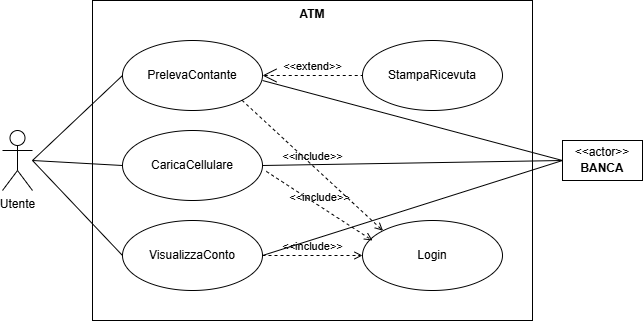

The diagram above was exported from draw.io. Its source (the exported page's mxGraphModel, read from the mxfile embedded in the PNG):
<mxGraphModel dx="641" dy="434" grid="1" gridSize="10" guides="1" tooltips="1" connect="1" arrows="1" fold="1" page="1" pageScale="1" pageWidth="850" pageHeight="1100" background="#FFFFFF" math="0" shadow="0">
  <root>
    <mxCell id="0" />
    <mxCell id="1" parent="0" />
    <mxCell id="3" value="ATM" style="shape=rect;html=1;verticalAlign=top;fontStyle=1;whiteSpace=wrap;align=center;" vertex="1" parent="1">
      <mxGeometry x="200" y="80" width="440" height="320" as="geometry" />
    </mxCell>
    <mxCell id="11" value="" style="html=1;strokeColor=default;endArrow=none;endFill=0;entryX=0;entryY=0.5;entryDx=0;entryDy=0;" edge="1" parent="1" target="7">
      <mxGeometry relative="1" as="geometry">
        <mxPoint x="140" y="240" as="sourcePoint" />
      </mxGeometry>
    </mxCell>
    <mxCell id="2" value="Utente" style="shape=umlActor;html=1;verticalLabelPosition=bottom;verticalAlign=top;align=center;" vertex="1" parent="1">
      <mxGeometry x="110" y="210" width="30" height="60" as="geometry" />
    </mxCell>
    <mxCell id="6" value="StampaRicevuta" style="ellipse;whiteSpace=wrap;html=1;" vertex="1" parent="1">
      <mxGeometry x="470" y="120" width="140" height="70" as="geometry" />
    </mxCell>
    <mxCell id="7" value="CaricaCellulare" style="ellipse;whiteSpace=wrap;html=1;" vertex="1" parent="1">
      <mxGeometry x="230" y="210" width="140" height="70" as="geometry" />
    </mxCell>
    <mxCell id="8" value="VisualizzaConto" style="ellipse;whiteSpace=wrap;html=1;" vertex="1" parent="1">
      <mxGeometry x="230" y="300" width="140" height="70" as="geometry" />
    </mxCell>
    <mxCell id="13" value="PrelevaContante" style="ellipse;whiteSpace=wrap;html=1;" vertex="1" parent="1">
      <mxGeometry x="230" y="120" width="140" height="70" as="geometry" />
    </mxCell>
    <mxCell id="14" value="Login" style="ellipse;whiteSpace=wrap;html=1;" vertex="1" parent="1">
      <mxGeometry x="470" y="300" width="140" height="70" as="geometry" />
    </mxCell>
    <mxCell id="15" value="&amp;lt;&amp;lt;extend&amp;gt;&amp;gt;" style="edgeStyle=none;html=1;startArrow=open;endArrow=none;startSize=12;verticalAlign=bottom;dashed=1;labelBackgroundColor=none;entryX=0;entryY=0.5;entryDx=0;entryDy=0;exitX=1;exitY=0.5;exitDx=0;exitDy=0;" edge="1" parent="1" source="13" target="6">
      <mxGeometry width="160" relative="1" as="geometry">
        <mxPoint x="370" y="150" as="sourcePoint" />
        <mxPoint x="570" y="210" as="targetPoint" />
      </mxGeometry>
    </mxCell>
    <mxCell id="16" value="&amp;lt;&amp;lt;include&amp;gt;&amp;gt;" style="edgeStyle=none;html=1;endArrow=open;verticalAlign=bottom;dashed=1;labelBackgroundColor=none;exitX=1;exitY=1;exitDx=0;exitDy=0;entryX=0;entryY=0;entryDx=0;entryDy=0;" edge="1" parent="1" source="13" target="14">
      <mxGeometry width="160" relative="1" as="geometry">
        <mxPoint x="370" y="199.60000000000002" as="sourcePoint" />
        <mxPoint x="530" y="199.60000000000002" as="targetPoint" />
      </mxGeometry>
    </mxCell>
    <mxCell id="17" value="&amp;lt;&amp;lt;include&amp;gt;&amp;gt;" style="edgeStyle=none;html=1;endArrow=open;verticalAlign=bottom;dashed=1;labelBackgroundColor=none;exitX=1.027;exitY=0.584;exitDx=0;exitDy=0;exitPerimeter=0;" edge="1" parent="1" source="7">
      <mxGeometry width="160" relative="1" as="geometry">
        <mxPoint x="360" y="190" as="sourcePoint" />
        <mxPoint x="480" y="320" as="targetPoint" />
      </mxGeometry>
    </mxCell>
    <mxCell id="18" value="&amp;lt;&amp;lt;include&amp;gt;&amp;gt;" style="edgeStyle=none;html=1;endArrow=open;verticalAlign=bottom;dashed=1;labelBackgroundColor=none;exitX=1;exitY=0.5;exitDx=0;exitDy=0;entryX=0;entryY=0.5;entryDx=0;entryDy=0;" edge="1" parent="1" source="8" target="14">
      <mxGeometry width="160" relative="1" as="geometry">
        <mxPoint x="400" y="315" as="sourcePoint" />
        <mxPoint x="470" y="340" as="targetPoint" />
      </mxGeometry>
    </mxCell>
    <mxCell id="21" value="" style="edgeStyle=none;html=1;endArrow=none;verticalAlign=bottom;entryX=0;entryY=0.5;entryDx=0;entryDy=0;" edge="1" parent="1" target="13">
      <mxGeometry width="160" relative="1" as="geometry">
        <mxPoint x="140" y="240" as="sourcePoint" />
        <mxPoint x="430" y="260" as="targetPoint" />
      </mxGeometry>
    </mxCell>
    <mxCell id="22" value="" style="edgeStyle=none;html=1;endArrow=none;verticalAlign=bottom;entryX=0;entryY=0.5;entryDx=0;entryDy=0;" edge="1" parent="1" target="8">
      <mxGeometry width="160" relative="1" as="geometry">
        <mxPoint x="140" y="240" as="sourcePoint" />
        <mxPoint x="430" y="260" as="targetPoint" />
      </mxGeometry>
    </mxCell>
    <mxCell id="23" value="" style="fontStyle=1;align=center;verticalAlign=middle;childLayout=stackLayout;horizontal=1;horizontalStack=0;resizeParent=1;resizeParentMax=0;resizeLast=0;marginBottom=0;" vertex="1" parent="1">
      <mxGeometry x="670" y="220" width="80" height="40" as="geometry" />
    </mxCell>
    <mxCell id="24" value="&amp;lt;&amp;lt;actor&amp;gt;&amp;gt;" style="html=1;align=center;spacing=0;verticalAlign=middle;strokeColor=none;fillColor=none;whiteSpace=wrap;spacingTop=3;" vertex="1" parent="23">
      <mxGeometry width="80" height="20" as="geometry" />
    </mxCell>
    <mxCell id="25" value="BANCA" style="html=1;align=center;spacing=0;verticalAlign=middle;strokeColor=none;fillColor=none;whiteSpace=wrap;spacingBottom=4;fontStyle=1" vertex="1" parent="23">
      <mxGeometry y="20" width="80" height="20" as="geometry" />
    </mxCell>
    <mxCell id="26" value="" style="edgeStyle=none;html=1;endArrow=none;verticalAlign=bottom;entryX=0;entryY=0;entryDx=0;entryDy=0;" edge="1" parent="1" target="25">
      <mxGeometry width="160" relative="1" as="geometry">
        <mxPoint x="370" y="160" as="sourcePoint" />
        <mxPoint x="470" y="270" as="targetPoint" />
      </mxGeometry>
    </mxCell>
    <mxCell id="27" value="" style="edgeStyle=none;html=1;endArrow=none;verticalAlign=bottom;entryX=0;entryY=0;entryDx=0;entryDy=0;exitX=1;exitY=0.5;exitDx=0;exitDy=0;" edge="1" parent="1" source="7" target="25">
      <mxGeometry width="160" relative="1" as="geometry">
        <mxPoint x="380" y="170" as="sourcePoint" />
        <mxPoint x="680" y="250" as="targetPoint" />
      </mxGeometry>
    </mxCell>
    <mxCell id="28" value="" style="edgeStyle=none;html=1;endArrow=none;verticalAlign=bottom;exitX=1;exitY=0.5;exitDx=0;exitDy=0;" edge="1" parent="1" source="8">
      <mxGeometry width="160" relative="1" as="geometry">
        <mxPoint x="360" y="270" as="sourcePoint" />
        <mxPoint x="670" y="240" as="targetPoint" />
      </mxGeometry>
    </mxCell>
  </root>
</mxGraphModel>